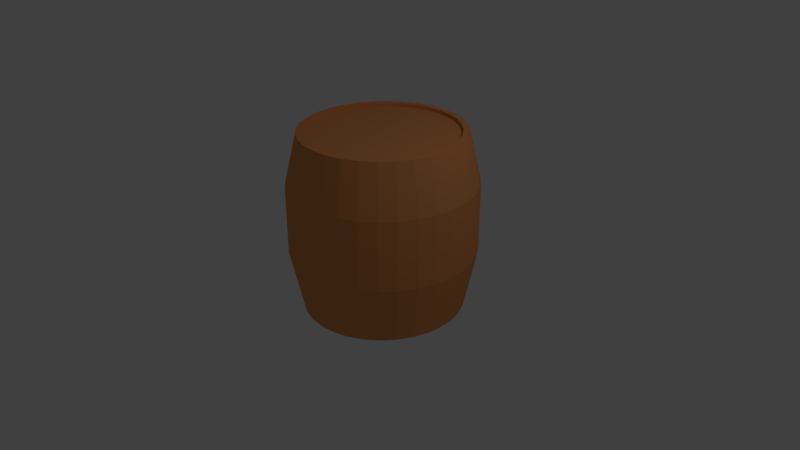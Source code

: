 # Source: barrel.blend  (saved by Blender 2.79.0; exported with 4.5.12 LTS)
import bpy
from mathutils import Matrix  # noqa: F401  (used for matrix-valued properties, if any)

bpy.ops.wm.read_factory_settings(use_empty=True)
scene = bpy.context.scene
scene.name = 'Scene'

# ---- collections
col_collection_1 = bpy.data.collections.new('Collection 1'); scene.collection.children.link(col_collection_1)

# ---- materials (node trees are filled in below, after node groups)
mat_wood_001 = bpy.data.materials.new('Wood.001')
mat_wood_001.alpha_threshold = 0.0
mat_wood_001.use_transparent_shadow = False
mat_wood_001.diffuse_color = (0.8, 0.3087, 0.1046, 1.0)
mat_wood_001.roughness = 0.5

# ---- material node trees

# ---- world
world_world = bpy.data.worlds.new('World'); scene.world = world_world
world_world.color = (0.05088, 0.05088, 0.05088)
world_world.use_sun_shadow = False
world_world.sun_shadow_jitter_overblur = 0.0
world_world.cycles.sampling_method = 'MANUAL'

# ---- cameras
cam_camera = bpy.data.cameras.new('Camera')
cam_camera.clip_end = 100.0
cam_camera.lens = 35.0
cam_camera.sensor_width = 32.0
cam_camera.sensor_height = 18.0
cam_camera.ortho_scale = 7.314
cam_camera.dof.focus_distance = 0.0
cam_camera.dof.aperture_fstop = 128.0

# ---- lights
light_lamp = bpy.data.lights.new('Lamp', 'POINT')
light_lamp.transmission_factor = 0.0
light_lamp.cutoff_distance = 30.0
light_lamp.energy = 100.0
light_lamp.shadow_buffer_clip_start = 1.001
light_lamp.shadow_soft_size = 0.1
light_lamp.shadow_maximum_resolution = 0.006
light_lamp.use_absolute_resolution = True

# ---- meshes
me_cylinder = bpy.data.meshes.new('Cylinder')
me_cylinder.from_pydata([(0.0, 1.0, -1.0), (0.0, 1.0, 1.0), (0.1951, 0.9808, -1.0), (0.1951, 0.9808, 1.0), (0.3827, 0.9239, -1.0), (0.3827, 0.9239, 1.0), (0.5556, 0.8315, -1.0), (0.5556, 0.8315, 1.0), (0.7071, 0.7071, -1.0), (0.7071, 0.7071, 1.0), (0.8315, 0.5556, -1.0), (0.8315, 0.5556, 1.0), (0.9239, 0.3827, -1.0), (0.9239, 0.3827, 1.0), (0.9808, 0.1951, -1.0), (0.9808, 0.1951, 1.0), (1.0, 7.55e-08, -1.0), (1.0, 7.55e-08, 1.0), (0.9808, -0.1951, -1.0), (0.9808, -0.1951, 1.0), (0.9239, -0.3827, -1.0), (0.9239, -0.3827, 1.0), (0.8315, -0.5556, -1.0), (0.8315, -0.5556, 1.0), (0.7071, -0.7071, -1.0), (0.7071, -0.7071, 1.0), (0.5556, -0.8315, -1.0), (0.5556, -0.8315, 1.0), (0.3827, -0.9239, -1.0), (0.3827, -0.9239, 1.0), (0.1951, -0.9808, -1.0), (0.1951, -0.9808, 1.0), (-3.258e-07, -1.0, -1.0), (-3.258e-07, -1.0, 1.0), (-0.1951, -0.9808, -1.0), (-0.1951, -0.9808, 1.0), (-0.3827, -0.9239, -1.0), (-0.3827, -0.9239, 1.0), (-0.5556, -0.8315, -1.0), (-0.5556, -0.8315, 1.0), (-0.7071, -0.7071, -1.0), (-0.7071, -0.7071, 1.0), (-0.8315, -0.5556, -1.0), (-0.8315, -0.5556, 1.0), (-0.9239, -0.3827, -1.0), (-0.9239, -0.3827, 1.0), (-0.9808, -0.1951, -1.0), (-0.9808, -0.1951, 1.0), (-1.0, 9.656e-07, -1.0), (-1.0, 9.656e-07, 1.0), (-0.9808, 0.1951, -1.0), (-0.9808, 0.1951, 1.0), (-0.9239, 0.3827, -1.0), (-0.9239, 0.3827, 1.0), (-0.8315, 0.5556, -1.0), (-0.8315, 0.5556, 1.0), (-0.7071, 0.7071, -1.0), (-0.7071, 0.7071, 1.0), (-0.5556, 0.8315, -1.0), (-0.5556, 0.8315, 1.0), (-0.3827, 0.9239, -1.0), (-0.3827, 0.9239, 1.0), (-0.1951, 0.9808, -1.0), (-0.1951, 0.9808, 1.0), (-8.17e-09, 1.153, -0.4311), (-8.17e-09, 1.153, 0.3372), (0.2249, 1.13, 0.3372), (0.2249, 1.13, -0.4311), (0.4411, 1.065, 0.3372), (0.4411, 1.065, -0.4311), (0.6403, 0.9583, 0.3372), (0.6403, 0.9583, -0.4311), (0.815, 0.815, 0.3372), (0.815, 0.815, -0.4311), (0.9583, 0.6403, 0.3372), (0.9583, 0.6403, -0.4311), (1.065, 0.4411, 0.3372), (1.065, 0.4411, -0.4311), (1.13, 0.2249, 0.3372), (1.13, 0.2249, -0.4311), (1.153, 3.842e-08, 0.3372), (1.153, 3.842e-08, -0.4311), (1.13, -0.2249, 0.3372), (1.13, -0.2249, -0.4311), (1.065, -0.4411, 0.3372), (1.065, -0.4411, -0.4311), (0.9583, -0.6403, 0.3372), (0.9583, -0.6403, -0.4311), (0.815, -0.815, 0.3372), (0.815, -0.815, -0.4311), (0.6403, -0.9583, 0.3372), (0.6403, -0.9583, -0.4311), (0.4411, -1.065, 0.3372), (0.4411, -1.065, -0.4311), (0.2249, -1.13, 0.3372), (0.2249, -1.13, -0.4311), (-3.837e-07, -1.153, 0.3372), (-3.837e-07, -1.153, -0.4311), (-0.2249, -1.13, 0.3372), (-0.2249, -1.13, -0.4311), (-0.4411, -1.065, 0.3372), (-0.4411, -1.065, -0.4311), (-0.6403, -0.9583, 0.3372), (-0.6403, -0.9583, -0.4311), (-0.815, -0.815, 0.3372), (-0.815, -0.815, -0.4311), (-0.9583, -0.6403, 0.3372), (-0.9583, -0.6403, -0.4311), (-1.065, -0.4411, 0.3372), (-1.065, -0.4411, -0.4311), (-1.13, -0.2249, 0.3372), (-1.13, -0.2249, -0.4311), (-1.153, 1.064e-06, 0.3372), (-1.153, 1.064e-06, -0.4311), (-1.13, 0.2249, 0.3372), (-1.13, 0.2249, -0.4311), (-1.065, 0.4411, 0.3372), (-1.065, 0.4411, -0.4311), (-0.9583, 0.6403, 0.3372), (-0.9583, 0.6403, -0.4311), (-0.815, 0.815, 0.3372), (-0.815, 0.815, -0.4311), (-0.6403, 0.9583, 0.3372), (-0.6403, 0.9583, -0.4311), (-0.4411, 1.065, 0.3372), (-0.4411, 1.065, -0.4311), (-0.2249, 1.13, 0.3372), (-0.2249, 1.13, -0.4311), (8.668e-09, 0.927, -1.0), (0.1808, 0.9092, -1.0), (0.3547, 0.8564, -1.0), (0.515, 0.7708, -1.0), (0.6555, 0.6555, -1.0), (0.7708, 0.515, -1.0), (0.8564, 0.3547, -1.0), (0.9092, 0.1808, -1.0), (0.927, 9.079e-08, -1.0), (0.9092, -0.1808, -1.0), (0.8564, -0.3547, -1.0), (0.7708, -0.515, -1.0), (0.6555, -0.6555, -1.0), (0.515, -0.7708, -1.0), (0.3547, -0.8564, -1.0), (0.1808, -0.9092, -1.0), (-2.934e-07, -0.927, -1.0), (-0.1808, -0.9092, -1.0), (-0.3547, -0.8564, -1.0), (-0.515, -0.7708, -1.0), (-0.6555, -0.6555, -1.0), (-0.7708, -0.515, -1.0), (-0.8564, -0.3547, -1.0), (-0.9092, -0.1808, -1.0), (-0.927, 9.159e-07, -1.0), (-0.9092, 0.1809, -1.0), (-0.8564, 0.3548, -1.0), (-0.7708, 0.515, -1.0), (-0.6555, 0.6555, -1.0), (-0.515, 0.7708, -1.0), (-0.3547, 0.8564, -1.0), (-0.1808, 0.9092, -1.0), (7.58e-09, 0.927, -0.9615), (0.1808, 0.9092, -0.9615), (0.3547, 0.8564, -0.9615), (0.515, 0.7708, -0.9615), (0.6555, 0.6555, -0.9615), (0.7708, 0.515, -0.9615), (0.8564, 0.3547, -0.9615), (0.9092, 0.1808, -0.9615), (0.927, 9.079e-08, -0.9615), (0.9092, -0.1808, -0.9615), (0.8564, -0.3547, -0.9615), (0.7708, -0.515, -0.9615), (0.6555, -0.6555, -0.9615), (0.515, -0.7708, -0.9615), (0.3547, -0.8564, -0.9615), (0.1808, -0.9092, -0.9615), (-2.945e-07, -0.927, -0.9615), (-0.1808, -0.9092, -0.9615), (-0.3547, -0.8564, -0.9615), (-0.515, -0.7708, -0.9615), (-0.6555, -0.6555, -0.9615), (-0.7708, -0.515, -0.9615), (-0.8564, -0.3547, -0.9615), (-0.9092, -0.1808, -0.9615), (-0.927, 9.159e-07, -0.9615), (-0.9092, 0.1809, -0.9615), (-0.8564, 0.3548, -0.9615), (-0.7708, 0.515, -0.9615), (-0.6555, 0.6555, -0.9615), (-0.515, 0.7708, -0.9615), (-0.3547, 0.8564, -0.9615), (-0.1808, 0.9092, -0.9615), (0.1741, 0.8753, 1.0), (1.277e-08, 0.8925, 1.0), (0.3415, 0.8245, 1.0), (0.4958, 0.7421, 1.0), (0.6311, 0.6311, 1.0), (0.7421, 0.4958, 1.0), (0.8245, 0.3415, 1.0), (0.8753, 0.1741, 1.0), (0.8925, 9.802e-08, 1.0), (0.8753, -0.1741, 1.0), (0.8245, -0.3415, 1.0), (0.7421, -0.4958, 1.0), (0.6311, -0.6311, 1.0), (0.4958, -0.7421, 1.0), (0.3415, -0.8245, 1.0), (0.1741, -0.8753, 1.0), (-2.78e-07, -0.8925, 1.0), (-0.1741, -0.8753, 1.0), (-0.3415, -0.8245, 1.0), (-0.4958, -0.7421, 1.0), (-0.6311, -0.6311, 1.0), (-0.7421, -0.4958, 1.0), (-0.8245, -0.3415, 1.0), (-0.8753, -0.1741, 1.0), (-0.8925, 8.924e-07, 1.0), (-0.8753, 0.1741, 1.0), (-0.8245, 0.3415, 1.0), (-0.7421, 0.4958, 1.0), (-0.6311, 0.6311, 1.0), (-0.4958, 0.7421, 1.0), (-0.3415, 0.8245, 1.0), (-0.1741, 0.8753, 1.0), (0.1741, 0.8753, 0.9473), (9.556e-09, 0.8925, 0.9473), (0.3415, 0.8245, 0.9473), (0.4958, 0.7421, 0.9473), (0.6311, 0.6311, 0.9473), (0.7421, 0.4958, 0.9473), (0.8245, 0.3415, 0.9473), (0.8753, 0.1741, 0.9473), (0.8925, 9.802e-08, 0.9473), (0.8753, -0.1741, 0.9473), (0.8245, -0.3415, 0.9473), (0.7421, -0.4958, 0.9473), (0.6311, -0.6311, 0.9473), (0.4958, -0.7421, 0.9473), (0.3415, -0.8245, 0.9473), (0.1741, -0.8753, 0.9473), (-2.812e-07, -0.8925, 0.9473), (-0.1741, -0.8753, 0.9473), (-0.3415, -0.8245, 0.9473), (-0.4958, -0.7421, 0.9473), (-0.6311, -0.6311, 0.9473), (-0.7421, -0.4958, 0.9473), (-0.8245, -0.3415, 0.9473), (-0.8753, -0.1741, 0.9473), (-0.8925, 8.924e-07, 0.9473), (-0.8753, 0.1741, 0.9473), (-0.8245, 0.3415, 0.9473), (-0.7421, 0.4958, 0.9473), (-0.6311, 0.6311, 0.9473), (-0.4958, 0.7421, 0.9473), (-0.3415, 0.8245, 0.9473), (-0.1741, 0.8753, 0.9473)], [], [(65, 1, 3, 66), (66, 3, 5, 68), (68, 5, 7, 70), (70, 7, 9, 72), (72, 9, 11, 74), (74, 11, 13, 76), (76, 13, 15, 78), (78, 15, 17, 80), (80, 17, 19, 82), (82, 19, 21, 84), (84, 21, 23, 86), (86, 23, 25, 88), (88, 25, 27, 90), (90, 27, 29, 92), (92, 29, 31, 94), (94, 31, 33, 96), (96, 33, 35, 98), (98, 35, 37, 100), (100, 37, 39, 102), (102, 39, 41, 104), (104, 41, 43, 106), (106, 43, 45, 108), (108, 45, 47, 110), (110, 47, 49, 112), (112, 49, 51, 114), (114, 51, 53, 116), (116, 53, 55, 118), (118, 55, 57, 120), (120, 57, 59, 122), (122, 59, 61, 124), (11, 9, 196, 197), (124, 61, 63, 126), (126, 63, 1, 65), (18, 20, 138, 137), (62, 127, 64, 0), (127, 126, 65, 64), (60, 125, 127, 62), (125, 124, 126, 127), (58, 123, 125, 60), (123, 122, 124, 125), (56, 121, 123, 58), (121, 120, 122, 123), (54, 119, 121, 56), (119, 118, 120, 121), (52, 117, 119, 54), (117, 116, 118, 119), (50, 115, 117, 52), (115, 114, 116, 117), (48, 113, 115, 50), (113, 112, 114, 115), (46, 111, 113, 48), (111, 110, 112, 113), (44, 109, 111, 46), (109, 108, 110, 111), (42, 107, 109, 44), (107, 106, 108, 109), (40, 105, 107, 42), (105, 104, 106, 107), (38, 103, 105, 40), (103, 102, 104, 105), (36, 101, 103, 38), (101, 100, 102, 103), (34, 99, 101, 36), (99, 98, 100, 101), (32, 97, 99, 34), (97, 96, 98, 99), (30, 95, 97, 32), (95, 94, 96, 97), (28, 93, 95, 30), (93, 92, 94, 95), (26, 91, 93, 28), (91, 90, 92, 93), (24, 89, 91, 26), (89, 88, 90, 91), (22, 87, 89, 24), (87, 86, 88, 89), (20, 85, 87, 22), (85, 84, 86, 87), (18, 83, 85, 20), (83, 82, 84, 85), (16, 81, 83, 18), (81, 80, 82, 83), (14, 79, 81, 16), (79, 78, 80, 81), (12, 77, 79, 14), (77, 76, 78, 79), (10, 75, 77, 12), (75, 74, 76, 77), (8, 73, 75, 10), (73, 72, 74, 75), (6, 71, 73, 8), (71, 70, 72, 73), (4, 69, 71, 6), (69, 68, 70, 71), (2, 67, 69, 4), (67, 66, 68, 69), (0, 64, 67, 2), (64, 65, 66, 67), (159, 128, 160, 191), (36, 38, 147, 146), (54, 56, 156, 155), (10, 12, 134, 133), (28, 30, 143, 142), (46, 48, 152, 151), (2, 4, 130, 129), (20, 22, 139, 138), (38, 40, 148, 147), (56, 58, 157, 156), (12, 14, 135, 134), (30, 32, 144, 143), (48, 50, 153, 152), (4, 6, 131, 130), (22, 24, 140, 139), (40, 42, 149, 148), (58, 60, 158, 157), (14, 16, 136, 135), (32, 34, 145, 144), (50, 52, 154, 153), (6, 8, 132, 131), (24, 26, 141, 140), (42, 44, 150, 149), (60, 62, 159, 158), (16, 18, 137, 136), (34, 36, 146, 145), (52, 54, 155, 154), (8, 10, 133, 132), (26, 28, 142, 141), (44, 46, 151, 150), (0, 2, 129, 128), (62, 0, 128, 159), (160, 161, 162, 163, 164, 165, 166, 167, 168, 169, 170, 171, 172, 173, 174, 175, 176, 177, 178, 179, 180, 181, 182, 183, 184, 185, 186, 187, 188, 189, 190, 191), (146, 147, 179, 178), (133, 134, 166, 165), (147, 148, 180, 179), (134, 135, 167, 166), (148, 149, 181, 180), (135, 136, 168, 167), (149, 150, 182, 181), (136, 137, 169, 168), (150, 151, 183, 182), (137, 138, 170, 169), (151, 152, 184, 183), (138, 139, 171, 170), (152, 153, 185, 184), (139, 140, 172, 171), (153, 154, 186, 185), (140, 141, 173, 172), (154, 155, 187, 186), (141, 142, 174, 173), (128, 129, 161, 160), (155, 156, 188, 187), (142, 143, 175, 174), (129, 130, 162, 161), (156, 157, 189, 188), (143, 144, 176, 175), (130, 131, 163, 162), (157, 158, 190, 189), (144, 145, 177, 176), (131, 132, 164, 163), (158, 159, 191, 190), (145, 146, 178, 177), (132, 133, 165, 164), (217, 216, 248, 249), (29, 27, 205, 206), (47, 45, 214, 215), (3, 1, 193, 192), (1, 63, 223, 193), (21, 19, 201, 202), (39, 37, 210, 211), (57, 55, 219, 220), (13, 11, 197, 198), (31, 29, 206, 207), (49, 47, 215, 216), (5, 3, 192, 194), (23, 21, 202, 203), (41, 39, 211, 212), (59, 57, 220, 221), (15, 13, 198, 199), (33, 31, 207, 208), (51, 49, 216, 217), (7, 5, 194, 195), (25, 23, 203, 204), (43, 41, 212, 213), (61, 59, 221, 222), (17, 15, 199, 200), (35, 33, 208, 209), (53, 51, 217, 218), (9, 7, 195, 196), (27, 25, 204, 205), (45, 43, 213, 214), (63, 61, 222, 223), (19, 17, 200, 201), (37, 35, 209, 210), (55, 53, 218, 219), (224, 225, 255, 254, 253, 252, 251, 250, 249, 248, 247, 246, 245, 244, 243, 242, 241, 240, 239, 238, 237, 236, 235, 234, 233, 232, 231, 230, 229, 228, 227, 226), (204, 203, 235, 236), (218, 217, 249, 250), (205, 204, 236, 237), (219, 218, 250, 251), (206, 205, 237, 238), (192, 193, 225, 224), (220, 219, 251, 252), (207, 206, 238, 239), (194, 192, 224, 226), (221, 220, 252, 253), (208, 207, 239, 240), (195, 194, 226, 227), (222, 221, 253, 254), (209, 208, 240, 241), (196, 195, 227, 228), (223, 222, 254, 255), (210, 209, 241, 242), (197, 196, 228, 229), (193, 223, 255, 225), (211, 210, 242, 243), (198, 197, 229, 230), (212, 211, 243, 244), (199, 198, 230, 231), (213, 212, 244, 245), (200, 199, 231, 232), (214, 213, 245, 246), (201, 200, 232, 233), (215, 214, 246, 247), (202, 201, 233, 234), (216, 215, 247, 248), (203, 202, 234, 235)])
me_cylinder.materials.append(mat_wood_001)
me_cylinder.use_remesh_preserve_volume = False
me_cylinder.use_remesh_preserve_attributes = False
me_cylinder.use_mirror_vertex_groups = False
me_cylinder.update()

# ---- objects
ob_barrel = bpy.data.objects.new('Barrel', me_cylinder)
ob_lamp = bpy.data.objects.new('Lamp', light_lamp)
ob_camera = bpy.data.objects.new('Camera', cam_camera)

# ---- transforms, parenting, visibility, modifiers, constraints
ob_barrel.location = (0.0, 0.2568, 0.4505)
ob_barrel.scale = (1.053, -1.076, -1.187)
ob_barrel.lineart.crease_threshold = 0.0
ob_lamp.location = (4.076, 1.005, 5.904)
ob_lamp.rotation_euler = (0.6503, 0.05522, 1.866)
ob_lamp.lock_rotations_4d = False
ob_lamp.empty_display_type = 'ARROWS'
ob_lamp.color = (0.0, 0.0, 0.0, 0.0)
ob_lamp.lineart.crease_threshold = 0.0
ob_camera.location = (7.481, -6.508, 5.344)
ob_camera.rotation_euler = (1.109, 0.0, 0.8149)
ob_camera.lock_rotations_4d = False
ob_camera.empty_display_type = 'ARROWS'
ob_camera.color = (0.0, 0.0, 0.0, 0.0)
ob_camera.display_type = 'WIRE'
ob_camera.lineart.crease_threshold = 0.0

# ---- collection membership
col_collection_1.objects.link(ob_barrel)
col_collection_1.objects.link(ob_lamp)
col_collection_1.objects.link(ob_camera)

# ---- scene / render settings (as saved in the file)
scene.camera = ob_camera
scene.frame_start = 1; scene.frame_end = 250; scene.frame_set(1)
scene.render.engine = 'BLENDER_EEVEE_NEXT'
scene.render.resolution_percentage = 50
scene.render.dither_intensity = 0.0
scene.cycles.use_denoising = False
scene.cycles.samples = 128
scene.cycles.sampling_pattern = 'TABULATED_SOBOL'
scene.cycles.use_adaptive_sampling = False
scene.cycles.use_light_tree = False
scene.cycles.blur_glossy = 0.0
scene.cycles.sample_clamp_indirect = 0.0
scene.view_settings.view_transform = 'Standard'
bpy.context.view_layer.update()
